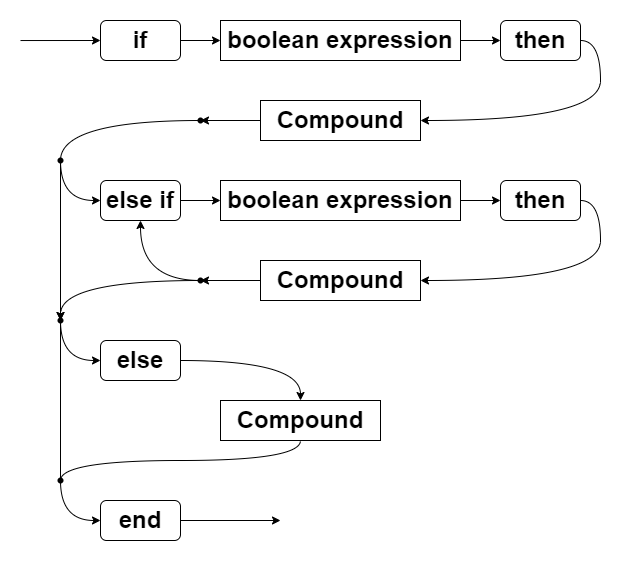

The diagram above was exported from draw.io. Its source (the exported page's mxGraphModel, read from the mxfile embedded in the PNG):
<mxGraphModel dx="2035" dy="714" grid="1" gridSize="10" guides="1" tooltips="1" connect="1" arrows="1" fold="1" page="1" pageScale="1" pageWidth="850" pageHeight="1100" math="1" shadow="0">
  <root>
    <mxCell id="0" />
    <mxCell id="1" parent="0" />
    <mxCell id="2" style="edgeStyle=orthogonalEdgeStyle;curved=1;rounded=0;orthogonalLoop=1;jettySize=auto;html=1;exitX=1;exitY=0.5;exitDx=0;exitDy=0;entryX=0;entryY=0.5;entryDx=0;entryDy=0;fontSize=24;startArrow=none;startFill=0;endArrow=classic;endFill=1;" edge="1" source="4" target="6" parent="1">
      <mxGeometry relative="1" as="geometry" />
    </mxCell>
    <mxCell id="3" style="edgeStyle=orthogonalEdgeStyle;curved=1;rounded=0;orthogonalLoop=1;jettySize=auto;html=1;exitX=0;exitY=0.5;exitDx=0;exitDy=0;fontSize=24;startArrow=classic;startFill=1;endArrow=none;endFill=0;" edge="1" source="4" parent="1">
      <mxGeometry relative="1" as="geometry">
        <mxPoint x="1960" y="3180.0344827586205" as="targetPoint" />
      </mxGeometry>
    </mxCell>
    <mxCell id="4" value="if" style="rounded=1;whiteSpace=wrap;html=1;fontSize=24;fontStyle=1" vertex="1" parent="1">
      <mxGeometry x="2040" y="3160" width="80" height="40" as="geometry" />
    </mxCell>
    <mxCell id="5" style="edgeStyle=orthogonalEdgeStyle;curved=1;rounded=0;orthogonalLoop=1;jettySize=auto;html=1;exitX=1;exitY=0.5;exitDx=0;exitDy=0;entryX=0;entryY=0.5;entryDx=0;entryDy=0;fontSize=24;startArrow=none;startFill=0;endArrow=classic;endFill=1;" edge="1" source="6" target="8" parent="1">
      <mxGeometry relative="1" as="geometry" />
    </mxCell>
    <mxCell id="6" value="boolean expression" style="rounded=0;whiteSpace=wrap;html=1;fontStyle=1;fontSize=24;" vertex="1" parent="1">
      <mxGeometry x="2160" y="3160" width="240" height="40" as="geometry" />
    </mxCell>
    <mxCell id="7" style="edgeStyle=orthogonalEdgeStyle;curved=1;rounded=0;orthogonalLoop=1;jettySize=auto;html=1;exitX=1;exitY=0.5;exitDx=0;exitDy=0;entryX=1;entryY=0.5;entryDx=0;entryDy=0;fontSize=24;startArrow=none;startFill=0;endArrow=classic;endFill=1;" edge="1" source="8" target="11" parent="1">
      <mxGeometry relative="1" as="geometry" />
    </mxCell>
    <mxCell id="8" value="then" style="rounded=1;whiteSpace=wrap;html=1;fontSize=24;fontStyle=1" vertex="1" parent="1">
      <mxGeometry x="2440" y="3160" width="80" height="40" as="geometry" />
    </mxCell>
    <mxCell id="9" style="edgeStyle=orthogonalEdgeStyle;curved=1;rounded=0;orthogonalLoop=1;jettySize=auto;html=1;exitDx=0;exitDy=0;fontSize=24;startArrow=none;startFill=0;endArrow=classic;endFill=1;" edge="1" source="12" parent="1">
      <mxGeometry relative="1" as="geometry">
        <mxPoint x="2140" y="3260.0000000000005" as="targetPoint" />
      </mxGeometry>
    </mxCell>
    <mxCell id="10" value="" style="edgeStyle=orthogonalEdgeStyle;curved=1;rounded=0;orthogonalLoop=1;jettySize=auto;html=1;fontSize=24;startArrow=none;startFill=0;endArrow=classic;endFill=1;" edge="1" source="11" target="12" parent="1">
      <mxGeometry relative="1" as="geometry" />
    </mxCell>
    <mxCell id="11" value="Compound" style="rounded=0;whiteSpace=wrap;html=1;fontStyle=1;fontSize=24;" vertex="1" parent="1">
      <mxGeometry x="2200" y="3240" width="160" height="40" as="geometry" />
    </mxCell>
    <mxCell id="12" value="" style="shape=waypoint;sketch=0;fillStyle=solid;size=6;pointerEvents=1;points=[];fillColor=none;resizable=0;rotatable=0;perimeter=centerPerimeter;snapToPoint=1;fontSize=24;" vertex="1" parent="1">
      <mxGeometry x="2120" y="3240" width="40" height="40" as="geometry" />
    </mxCell>
    <mxCell id="13" value="" style="edgeStyle=orthogonalEdgeStyle;curved=1;rounded=0;orthogonalLoop=1;jettySize=auto;html=1;fontSize=24;startArrow=none;startFill=0;endArrow=classic;endFill=1;" edge="1" source="15" target="17" parent="1">
      <mxGeometry relative="1" as="geometry" />
    </mxCell>
    <mxCell id="14" style="edgeStyle=orthogonalEdgeStyle;curved=1;rounded=0;orthogonalLoop=1;jettySize=auto;html=1;fontSize=24;startArrow=classic;startFill=1;endArrow=none;endFill=0;exitX=0.5;exitY=1;exitDx=0;exitDy=0;" edge="1" source="15" target="22" parent="1">
      <mxGeometry relative="1" as="geometry">
        <Array as="points">
          <mxPoint x="2080" y="3420" />
        </Array>
      </mxGeometry>
    </mxCell>
    <mxCell id="15" value="else if" style="rounded=1;whiteSpace=wrap;html=1;fontSize=24;fontStyle=1" vertex="1" parent="1">
      <mxGeometry x="2040" y="3320" width="80" height="40" as="geometry" />
    </mxCell>
    <mxCell id="16" value="" style="edgeStyle=orthogonalEdgeStyle;curved=1;rounded=0;orthogonalLoop=1;jettySize=auto;html=1;fontSize=24;startArrow=none;startFill=0;endArrow=classic;endFill=1;" edge="1" source="17" target="19" parent="1">
      <mxGeometry relative="1" as="geometry" />
    </mxCell>
    <mxCell id="17" value="boolean expression" style="rounded=0;whiteSpace=wrap;html=1;fontStyle=1;fontSize=24;" vertex="1" parent="1">
      <mxGeometry x="2160" y="3320" width="240" height="40" as="geometry" />
    </mxCell>
    <mxCell id="18" style="edgeStyle=orthogonalEdgeStyle;curved=1;rounded=0;orthogonalLoop=1;jettySize=auto;html=1;exitX=1;exitY=0.5;exitDx=0;exitDy=0;entryX=1;entryY=0.5;entryDx=0;entryDy=0;fontSize=24;startArrow=none;startFill=0;endArrow=classic;endFill=1;" edge="1" source="19" target="21" parent="1">
      <mxGeometry relative="1" as="geometry" />
    </mxCell>
    <mxCell id="19" value="then" style="rounded=1;whiteSpace=wrap;html=1;fontSize=24;fontStyle=1" vertex="1" parent="1">
      <mxGeometry x="2440" y="3320" width="80" height="40" as="geometry" />
    </mxCell>
    <mxCell id="20" value="" style="edgeStyle=orthogonalEdgeStyle;curved=1;rounded=0;orthogonalLoop=1;jettySize=auto;html=1;fontSize=24;startArrow=none;startFill=0;endArrow=classic;endFill=1;" edge="1" source="21" target="22" parent="1">
      <mxGeometry relative="1" as="geometry" />
    </mxCell>
    <mxCell id="21" value="Compound" style="rounded=0;whiteSpace=wrap;html=1;fontStyle=1;fontSize=24;" vertex="1" parent="1">
      <mxGeometry x="2200" y="3400" width="160" height="40" as="geometry" />
    </mxCell>
    <mxCell id="22" value="" style="shape=waypoint;sketch=0;fillStyle=solid;size=6;pointerEvents=1;points=[];fillColor=none;resizable=0;rotatable=0;perimeter=centerPerimeter;snapToPoint=1;fontSize=24;" vertex="1" parent="1">
      <mxGeometry x="2120" y="3400" width="40" height="40" as="geometry" />
    </mxCell>
    <mxCell id="23" style="edgeStyle=orthogonalEdgeStyle;curved=1;rounded=0;orthogonalLoop=1;jettySize=auto;html=1;exitX=1;exitY=0.5;exitDx=0;exitDy=0;entryX=0.5;entryY=0;entryDx=0;entryDy=0;fontSize=24;startArrow=none;startFill=0;endArrow=classic;endFill=1;" edge="1" source="25" target="27" parent="1">
      <mxGeometry relative="1" as="geometry" />
    </mxCell>
    <mxCell id="24" style="edgeStyle=orthogonalEdgeStyle;curved=1;rounded=0;orthogonalLoop=1;jettySize=auto;html=1;exitX=0.595;exitY=0.515;exitDx=0;exitDy=0;fontSize=24;startArrow=classic;startFill=1;endArrow=none;endFill=0;exitPerimeter=0;" edge="1" source="35" target="22" parent="1">
      <mxGeometry relative="1" as="geometry">
        <Array as="points">
          <mxPoint x="2000" y="3420" />
        </Array>
      </mxGeometry>
    </mxCell>
    <mxCell id="25" value="else" style="rounded=1;whiteSpace=wrap;html=1;fontSize=24;fontStyle=1" vertex="1" parent="1">
      <mxGeometry x="2040" y="3480" width="80" height="40" as="geometry" />
    </mxCell>
    <mxCell id="26" style="edgeStyle=orthogonalEdgeStyle;curved=1;rounded=0;orthogonalLoop=1;jettySize=auto;html=1;exitX=0.5;exitY=1;exitDx=0;exitDy=0;fontSize=24;startArrow=none;startFill=0;endArrow=none;endFill=0;" edge="1" source="27" target="37" parent="1">
      <mxGeometry relative="1" as="geometry">
        <Array as="points">
          <mxPoint x="2240" y="3600" />
          <mxPoint x="2000" y="3600" />
        </Array>
      </mxGeometry>
    </mxCell>
    <mxCell id="27" value="Compound" style="rounded=0;whiteSpace=wrap;html=1;fontStyle=1;fontSize=24;" vertex="1" parent="1">
      <mxGeometry x="2160" y="3540" width="160" height="40" as="geometry" />
    </mxCell>
    <mxCell id="28" style="edgeStyle=orthogonalEdgeStyle;curved=1;rounded=0;orthogonalLoop=1;jettySize=auto;html=1;exitX=1;exitY=0.5;exitDx=0;exitDy=0;fontSize=24;startArrow=none;startFill=0;endArrow=classic;endFill=1;" edge="1" source="29" parent="1">
      <mxGeometry relative="1" as="geometry">
        <mxPoint x="2220" y="3660" as="targetPoint" />
      </mxGeometry>
    </mxCell>
    <mxCell id="29" value="end" style="rounded=1;whiteSpace=wrap;html=1;fontSize=24;fontStyle=1" vertex="1" parent="1">
      <mxGeometry x="2040" y="3640" width="80" height="40" as="geometry" />
    </mxCell>
    <mxCell id="30" value="" style="edgeStyle=orthogonalEdgeStyle;curved=1;rounded=0;orthogonalLoop=1;jettySize=auto;html=1;fontSize=24;startArrow=none;startFill=0;endArrow=classic;endFill=1;" edge="1" source="38" target="15" parent="1">
      <mxGeometry relative="1" as="geometry">
        <Array as="points">
          <mxPoint x="2000" y="3340" />
        </Array>
      </mxGeometry>
    </mxCell>
    <mxCell id="31" value="" style="edgeStyle=orthogonalEdgeStyle;curved=1;rounded=0;orthogonalLoop=1;jettySize=auto;html=1;fontSize=24;startArrow=none;startFill=0;endArrow=classic;endFill=1;" edge="1" source="38" target="35" parent="1">
      <mxGeometry relative="1" as="geometry" />
    </mxCell>
    <mxCell id="32" style="edgeStyle=orthogonalEdgeStyle;curved=1;rounded=0;orthogonalLoop=1;jettySize=auto;html=1;fontSize=24;startArrow=none;startFill=1;endArrow=none;endFill=0;" edge="1" source="38" target="12" parent="1">
      <mxGeometry relative="1" as="geometry">
        <mxPoint x="2000" y="3300" as="sourcePoint" />
        <mxPoint x="2150" y="3430" as="targetPoint" />
        <Array as="points">
          <mxPoint x="2000" y="3260" />
        </Array>
      </mxGeometry>
    </mxCell>
    <mxCell id="33" value="" style="edgeStyle=orthogonalEdgeStyle;curved=1;rounded=0;orthogonalLoop=1;jettySize=auto;html=1;fontSize=24;startArrow=none;startFill=0;endArrow=classic;endFill=1;" edge="1" source="35" target="25" parent="1">
      <mxGeometry relative="1" as="geometry">
        <Array as="points">
          <mxPoint x="2000" y="3500" />
        </Array>
      </mxGeometry>
    </mxCell>
    <mxCell id="34" value="" style="edgeStyle=orthogonalEdgeStyle;curved=1;rounded=0;orthogonalLoop=1;jettySize=auto;html=1;fontSize=24;startArrow=none;startFill=0;endArrow=none;endFill=0;" edge="1" source="35" target="37" parent="1">
      <mxGeometry relative="1" as="geometry" />
    </mxCell>
    <mxCell id="35" value="" style="shape=waypoint;sketch=0;fillStyle=solid;size=6;pointerEvents=1;points=[];fillColor=none;resizable=0;rotatable=0;perimeter=centerPerimeter;snapToPoint=1;fontSize=24;" vertex="1" parent="1">
      <mxGeometry x="1980" y="3440" width="40" height="40" as="geometry" />
    </mxCell>
    <mxCell id="36" value="" style="edgeStyle=orthogonalEdgeStyle;curved=1;rounded=0;orthogonalLoop=1;jettySize=auto;html=1;fontSize=24;startArrow=none;startFill=0;endArrow=classic;endFill=1;" edge="1" source="37" target="29" parent="1">
      <mxGeometry relative="1" as="geometry">
        <Array as="points">
          <mxPoint x="2000" y="3660" />
        </Array>
      </mxGeometry>
    </mxCell>
    <mxCell id="37" value="" style="shape=waypoint;sketch=0;fillStyle=solid;size=6;pointerEvents=1;points=[];fillColor=none;resizable=0;rotatable=0;perimeter=centerPerimeter;snapToPoint=1;fontSize=24;" vertex="1" parent="1">
      <mxGeometry x="1980" y="3600" width="40" height="40" as="geometry" />
    </mxCell>
    <mxCell id="38" value="" style="shape=waypoint;sketch=0;fillStyle=solid;size=6;pointerEvents=1;points=[];fillColor=none;resizable=0;rotatable=0;perimeter=centerPerimeter;snapToPoint=1;fontSize=24;" vertex="1" parent="1">
      <mxGeometry x="1980" y="3280" width="40" height="40" as="geometry" />
    </mxCell>
    <mxCell id="39" value="" style="edgeStyle=orthogonalEdgeStyle;curved=1;rounded=0;orthogonalLoop=1;jettySize=auto;html=1;fontSize=24;startArrow=classic;startFill=1;endArrow=none;endFill=0;" edge="1" target="38" parent="1">
      <mxGeometry relative="1" as="geometry">
        <mxPoint x="2000" y="3300.0000000000005" as="sourcePoint" />
        <mxPoint x="2140" y="3260.0000000000005" as="targetPoint" />
        <Array as="points" />
      </mxGeometry>
    </mxCell>
  </root>
</mxGraphModel>